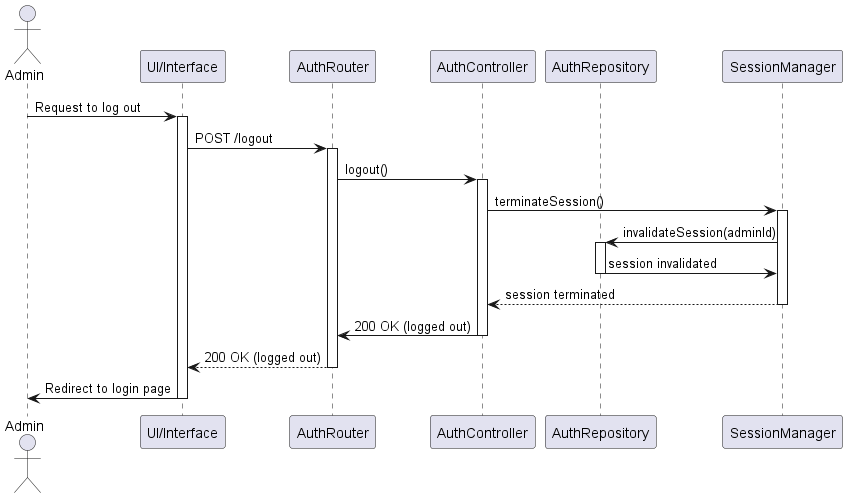

The diagram above was rendered by PlantUML. Its source (embedded in the PNG):
@startuml
actor Admin
participant "UI/Interface" as UI
participant "AuthRouter" as Router
participant "AuthController" as Controller
participant "AuthRepository" as Repository
participant "SessionManager" as SessionManager

Admin -> UI: Request to log out
activate UI
UI -> Router: POST /logout
activate Router
Router -> Controller: logout()
activate Controller
Controller -> SessionManager: terminateSession()
activate SessionManager

SessionManager -> Repository: invalidateSession(adminId)
activate Repository
Repository -> SessionManager: session invalidated
deactivate Repository

SessionManager --> Controller: session terminated
deactivate SessionManager
Controller -> Router: 200 OK (logged out)
deactivate Controller
Router --> UI: 200 OK (logged out)
deactivate Router
UI -> Admin: Redirect to login page
deactivate UI
@enduml